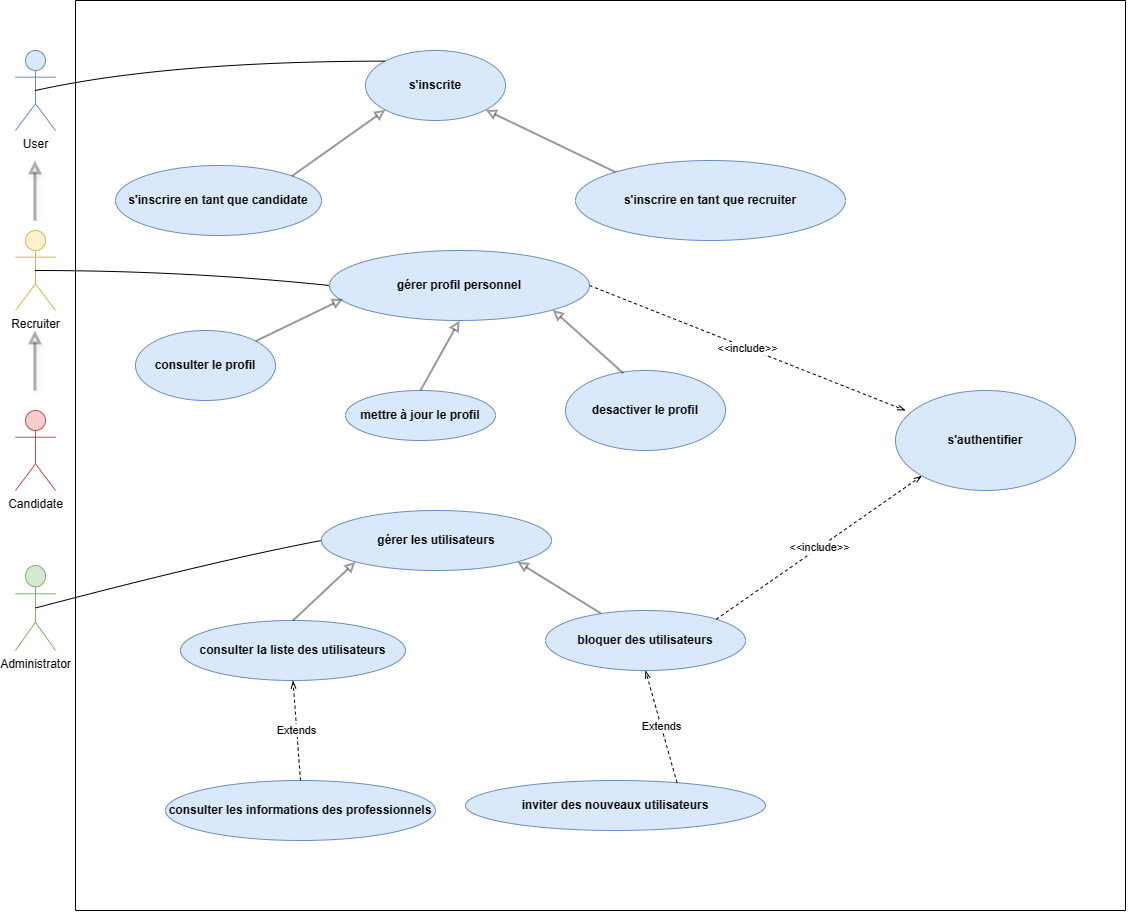

The diagram above was exported from draw.io. Its source (the exported page's mxGraphModel, read from the mxfile embedded in the PNG):
<mxGraphModel dx="2004" dy="1070" grid="1" gridSize="10" guides="1" tooltips="1" connect="1" arrows="1" fold="1" page="1" pageScale="1" pageWidth="827" pageHeight="1169" math="0" shadow="0">
  <root>
    <mxCell id="0" />
    <mxCell id="1" parent="0" />
    <mxCell id="rpe9RbkOmbz2Zm8SVD7d-1" value="User" style="shape=umlActor;verticalLabelPosition=bottom;verticalAlign=top;html=1;outlineConnect=0;fillColor=#dae8fc;strokeColor=#6c8ebf;" vertex="1" parent="1">
      <mxGeometry x="100" y="70" width="40" height="80" as="geometry" />
    </mxCell>
    <mxCell id="rpe9RbkOmbz2Zm8SVD7d-2" value="Recruiter" style="shape=umlActor;verticalLabelPosition=bottom;verticalAlign=top;html=1;outlineConnect=0;fillColor=#fff2cc;strokeColor=#d6b656;" vertex="1" parent="1">
      <mxGeometry x="100" y="250" width="40" height="80" as="geometry" />
    </mxCell>
    <mxCell id="rpe9RbkOmbz2Zm8SVD7d-3" value="Administrator" style="shape=umlActor;verticalLabelPosition=bottom;verticalAlign=top;html=1;outlineConnect=0;fillColor=#d5e8d4;strokeColor=#82b366;" vertex="1" parent="1">
      <mxGeometry x="100" y="585" width="40" height="85" as="geometry" />
    </mxCell>
    <mxCell id="rpe9RbkOmbz2Zm8SVD7d-4" value="Candidate" style="shape=umlActor;verticalLabelPosition=bottom;verticalAlign=top;html=1;outlineConnect=0;fillColor=#f8cecc;strokeColor=#b85450;" vertex="1" parent="1">
      <mxGeometry x="100" y="430" width="40" height="80" as="geometry" />
    </mxCell>
    <mxCell id="rpe9RbkOmbz2Zm8SVD7d-5" value="&lt;b&gt;s'inscrite&lt;/b&gt;" style="ellipse;whiteSpace=wrap;html=1;fillColor=#dae8fc;strokeColor=#6c8ebf;" vertex="1" parent="1">
      <mxGeometry x="450" y="70" width="140" height="70" as="geometry" />
    </mxCell>
    <mxCell id="rpe9RbkOmbz2Zm8SVD7d-6" value="&lt;b&gt;s'inscrire en tant que candidate&lt;/b&gt;" style="ellipse;whiteSpace=wrap;html=1;fillColor=#dae8fc;strokeColor=#6c8ebf;" vertex="1" parent="1">
      <mxGeometry x="200" y="185" width="206" height="70" as="geometry" />
    </mxCell>
    <mxCell id="rpe9RbkOmbz2Zm8SVD7d-7" value="&lt;b&gt;gérer profil personnel&lt;/b&gt;" style="ellipse;whiteSpace=wrap;html=1;fillColor=#dae8fc;strokeColor=#6c8ebf;" vertex="1" parent="1">
      <mxGeometry x="414" y="270" width="260" height="70" as="geometry" />
    </mxCell>
    <mxCell id="rpe9RbkOmbz2Zm8SVD7d-8" value="&lt;b&gt;s'inscrire en tant que recruiter&lt;/b&gt;" style="ellipse;whiteSpace=wrap;html=1;fillColor=#dae8fc;strokeColor=#6c8ebf;" vertex="1" parent="1">
      <mxGeometry x="660" y="180" width="270" height="80" as="geometry" />
    </mxCell>
    <mxCell id="rpe9RbkOmbz2Zm8SVD7d-31" value="&lt;b&gt;mettre à jour le profil&lt;/b&gt;" style="ellipse;whiteSpace=wrap;html=1;fillColor=#dae8fc;strokeColor=#6c8ebf;" vertex="1" parent="1">
      <mxGeometry x="430" y="410" width="150" height="50" as="geometry" />
    </mxCell>
    <mxCell id="rpe9RbkOmbz2Zm8SVD7d-32" value="&lt;b&gt;s'authentifier&lt;/b&gt;" style="ellipse;whiteSpace=wrap;html=1;fillColor=#dae8fc;strokeColor=#6c8ebf;" vertex="1" parent="1">
      <mxGeometry x="980" y="410" width="180" height="100" as="geometry" />
    </mxCell>
    <mxCell id="rpe9RbkOmbz2Zm8SVD7d-33" value="&lt;b&gt;desactiver le profil&lt;/b&gt;" style="ellipse;whiteSpace=wrap;html=1;fillColor=#dae8fc;strokeColor=#6c8ebf;" vertex="1" parent="1">
      <mxGeometry x="650" y="390" width="160" height="80" as="geometry" />
    </mxCell>
    <mxCell id="rpe9RbkOmbz2Zm8SVD7d-34" value="&lt;b&gt;consulter le profil&lt;/b&gt;" style="ellipse;whiteSpace=wrap;html=1;fillColor=#dae8fc;strokeColor=#6c8ebf;" vertex="1" parent="1">
      <mxGeometry x="220" y="350" width="140" height="70" as="geometry" />
    </mxCell>
    <mxCell id="rpe9RbkOmbz2Zm8SVD7d-36" value="&lt;b&gt;gérer les utilisateurs&lt;/b&gt;" style="ellipse;whiteSpace=wrap;html=1;fillColor=#dae8fc;strokeColor=#6c8ebf;" vertex="1" parent="1">
      <mxGeometry x="406" y="530" width="230" height="60" as="geometry" />
    </mxCell>
    <mxCell id="rpe9RbkOmbz2Zm8SVD7d-38" value="&lt;b&gt;inviter des nouveaux utilisateurs&lt;/b&gt;" style="ellipse;whiteSpace=wrap;html=1;fillColor=#dae8fc;strokeColor=#6c8ebf;" vertex="1" parent="1">
      <mxGeometry x="550" y="800" width="300" height="50" as="geometry" />
    </mxCell>
    <mxCell id="rpe9RbkOmbz2Zm8SVD7d-39" value="&lt;b&gt;consulter les informations des professionnels&lt;/b&gt;" style="ellipse;whiteSpace=wrap;html=1;fillColor=#dae8fc;strokeColor=#6c8ebf;" vertex="1" parent="1">
      <mxGeometry x="250" y="800" width="270" height="60" as="geometry" />
    </mxCell>
    <mxCell id="rpe9RbkOmbz2Zm8SVD7d-40" value="&lt;b&gt;consulter la liste des utilisateurs&lt;/b&gt;" style="ellipse;whiteSpace=wrap;html=1;fillColor=#dae8fc;strokeColor=#6c8ebf;" vertex="1" parent="1">
      <mxGeometry x="265" y="640" width="225" height="60" as="geometry" />
    </mxCell>
    <mxCell id="rpe9RbkOmbz2Zm8SVD7d-41" value="&lt;b&gt;bloquer des utilisateurs&lt;/b&gt;" style="ellipse;whiteSpace=wrap;html=1;fillColor=#dae8fc;strokeColor=#6c8ebf;" vertex="1" parent="1">
      <mxGeometry x="630" y="630" width="200" height="60" as="geometry" />
    </mxCell>
    <mxCell id="rpe9RbkOmbz2Zm8SVD7d-44" value="" style="endArrow=none;html=1;rounded=0;" edge="1" parent="1">
      <mxGeometry width="50" height="50" relative="1" as="geometry">
        <mxPoint x="160" y="930" as="sourcePoint" />
        <mxPoint x="160" y="20" as="targetPoint" />
      </mxGeometry>
    </mxCell>
    <mxCell id="rpe9RbkOmbz2Zm8SVD7d-45" value="" style="endArrow=none;html=1;rounded=0;" edge="1" parent="1">
      <mxGeometry width="50" height="50" relative="1" as="geometry">
        <mxPoint x="1210" y="930" as="sourcePoint" />
        <mxPoint x="160" y="930" as="targetPoint" />
      </mxGeometry>
    </mxCell>
    <mxCell id="rpe9RbkOmbz2Zm8SVD7d-46" value="" style="endArrow=none;html=1;rounded=0;" edge="1" parent="1">
      <mxGeometry width="50" height="50" relative="1" as="geometry">
        <mxPoint x="1210" y="930" as="sourcePoint" />
        <mxPoint x="1210" y="20" as="targetPoint" />
      </mxGeometry>
    </mxCell>
    <mxCell id="rpe9RbkOmbz2Zm8SVD7d-47" value="" style="endArrow=none;html=1;rounded=0;" edge="1" parent="1">
      <mxGeometry width="50" height="50" relative="1" as="geometry">
        <mxPoint x="160" y="20" as="sourcePoint" />
        <mxPoint x="1210" y="20" as="targetPoint" />
      </mxGeometry>
    </mxCell>
    <mxCell id="rpe9RbkOmbz2Zm8SVD7d-48" value="" style="curved=1;endArrow=none;html=1;rounded=0;exitX=0.5;exitY=0.5;exitDx=0;exitDy=0;exitPerimeter=0;entryX=0;entryY=0;entryDx=0;entryDy=0;endFill=0;" edge="1" parent="1" source="rpe9RbkOmbz2Zm8SVD7d-1" target="rpe9RbkOmbz2Zm8SVD7d-5">
      <mxGeometry width="50" height="50" relative="1" as="geometry">
        <mxPoint x="480" y="250" as="sourcePoint" />
        <mxPoint x="530" y="200" as="targetPoint" />
        <Array as="points">
          <mxPoint x="250" y="81" />
        </Array>
      </mxGeometry>
    </mxCell>
    <mxCell id="rpe9RbkOmbz2Zm8SVD7d-50" value="" style="curved=1;endArrow=none;html=1;rounded=0;exitX=0.5;exitY=0.5;exitDx=0;exitDy=0;exitPerimeter=0;entryX=0;entryY=0.5;entryDx=0;entryDy=0;endFill=0;" edge="1" parent="1" source="rpe9RbkOmbz2Zm8SVD7d-2" target="rpe9RbkOmbz2Zm8SVD7d-7">
      <mxGeometry width="50" height="50" relative="1" as="geometry">
        <mxPoint x="180" y="240" as="sourcePoint" />
        <mxPoint x="525" y="220" as="targetPoint" />
        <Array as="points">
          <mxPoint x="270" y="290" />
        </Array>
      </mxGeometry>
    </mxCell>
    <mxCell id="rpe9RbkOmbz2Zm8SVD7d-51" value="" style="curved=1;endArrow=none;html=1;rounded=0;exitX=0.5;exitY=0.5;exitDx=0;exitDy=0;exitPerimeter=0;entryX=0;entryY=0.5;entryDx=0;entryDy=0;endFill=0;" edge="1" parent="1" source="rpe9RbkOmbz2Zm8SVD7d-3" target="rpe9RbkOmbz2Zm8SVD7d-36">
      <mxGeometry width="50" height="50" relative="1" as="geometry">
        <mxPoint x="136" y="552.5" as="sourcePoint" />
        <mxPoint x="430" y="567.5" as="targetPoint" />
        <Array as="points">
          <mxPoint x="300" y="580" />
        </Array>
      </mxGeometry>
    </mxCell>
    <mxCell id="rpe9RbkOmbz2Zm8SVD7d-52" value="" style="endArrow=block;html=1;rounded=0;strokeWidth=2;endFill=0;jumpSize=6;opacity=40;fontSize=11;targetPerimeterSpacing=0;sourcePerimeterSpacing=0;jumpStyle=none;exitX=1;exitY=0;exitDx=0;exitDy=0;entryX=0;entryY=1;entryDx=0;entryDy=0;" edge="1" parent="1" source="rpe9RbkOmbz2Zm8SVD7d-6" target="rpe9RbkOmbz2Zm8SVD7d-5">
      <mxGeometry width="50" height="50" relative="1" as="geometry">
        <mxPoint x="460" y="250" as="sourcePoint" />
        <mxPoint x="470" y="140" as="targetPoint" />
      </mxGeometry>
    </mxCell>
    <mxCell id="rpe9RbkOmbz2Zm8SVD7d-53" value="" style="endArrow=block;html=1;rounded=0;strokeWidth=2;endFill=0;jumpSize=6;opacity=40;fontSize=11;targetPerimeterSpacing=0;sourcePerimeterSpacing=0;jumpStyle=none;exitX=0;exitY=0;exitDx=0;exitDy=0;entryX=1;entryY=1;entryDx=0;entryDy=0;" edge="1" parent="1" source="rpe9RbkOmbz2Zm8SVD7d-8" target="rpe9RbkOmbz2Zm8SVD7d-5">
      <mxGeometry width="50" height="50" relative="1" as="geometry">
        <mxPoint x="387" y="205" as="sourcePoint" />
        <mxPoint x="480" y="150" as="targetPoint" />
      </mxGeometry>
    </mxCell>
    <mxCell id="rpe9RbkOmbz2Zm8SVD7d-54" value="" style="endArrow=block;html=1;rounded=0;strokeWidth=2;endFill=0;jumpSize=6;opacity=40;fontSize=11;targetPerimeterSpacing=0;sourcePerimeterSpacing=0;jumpStyle=none;exitX=1;exitY=0;exitDx=0;exitDy=0;entryX=0.052;entryY=0.692;entryDx=0;entryDy=0;entryPerimeter=0;" edge="1" parent="1" source="rpe9RbkOmbz2Zm8SVD7d-34" target="rpe9RbkOmbz2Zm8SVD7d-7">
      <mxGeometry width="50" height="50" relative="1" as="geometry">
        <mxPoint x="313" y="395" as="sourcePoint" />
        <mxPoint x="406" y="340" as="targetPoint" />
      </mxGeometry>
    </mxCell>
    <mxCell id="rpe9RbkOmbz2Zm8SVD7d-55" value="" style="endArrow=block;html=1;rounded=0;strokeWidth=2;endFill=0;jumpSize=6;opacity=40;fontSize=11;targetPerimeterSpacing=0;sourcePerimeterSpacing=0;jumpStyle=none;exitX=0.362;exitY=0.035;exitDx=0;exitDy=0;exitPerimeter=0;entryX=1;entryY=1;entryDx=0;entryDy=0;" edge="1" parent="1" source="rpe9RbkOmbz2Zm8SVD7d-33" target="rpe9RbkOmbz2Zm8SVD7d-7">
      <mxGeometry width="50" height="50" relative="1" as="geometry">
        <mxPoint x="683.5" y="355" as="sourcePoint" />
        <mxPoint x="776.5" y="300" as="targetPoint" />
      </mxGeometry>
    </mxCell>
    <mxCell id="rpe9RbkOmbz2Zm8SVD7d-56" value="" style="endArrow=block;html=1;rounded=0;strokeWidth=2;endFill=0;jumpSize=6;opacity=40;fontSize=11;targetPerimeterSpacing=0;sourcePerimeterSpacing=0;jumpStyle=none;exitX=0.5;exitY=0;exitDx=0;exitDy=0;entryX=0.5;entryY=1;entryDx=0;entryDy=0;" edge="1" parent="1" source="rpe9RbkOmbz2Zm8SVD7d-31" target="rpe9RbkOmbz2Zm8SVD7d-7">
      <mxGeometry width="50" height="50" relative="1" as="geometry">
        <mxPoint x="367" y="435" as="sourcePoint" />
        <mxPoint x="460" y="380" as="targetPoint" />
      </mxGeometry>
    </mxCell>
    <mxCell id="rpe9RbkOmbz2Zm8SVD7d-57" value="" style="endArrow=block;html=1;rounded=0;strokeWidth=2;endFill=0;jumpSize=6;opacity=40;fontSize=11;targetPerimeterSpacing=0;sourcePerimeterSpacing=0;jumpStyle=none;exitX=0.276;exitY=0.046;exitDx=0;exitDy=0;exitPerimeter=0;entryX=1;entryY=1;entryDx=0;entryDy=0;" edge="1" parent="1" source="rpe9RbkOmbz2Zm8SVD7d-41" target="rpe9RbkOmbz2Zm8SVD7d-36">
      <mxGeometry width="50" height="50" relative="1" as="geometry">
        <mxPoint x="580" y="625" as="sourcePoint" />
        <mxPoint x="673" y="570" as="targetPoint" />
      </mxGeometry>
    </mxCell>
    <mxCell id="rpe9RbkOmbz2Zm8SVD7d-58" value="" style="endArrow=block;html=1;rounded=0;strokeWidth=2;endFill=0;jumpSize=6;opacity=40;fontSize=11;targetPerimeterSpacing=0;sourcePerimeterSpacing=0;jumpStyle=none;exitX=0.5;exitY=0;exitDx=0;exitDy=0;entryX=0;entryY=1;entryDx=0;entryDy=0;" edge="1" parent="1" source="rpe9RbkOmbz2Zm8SVD7d-40" target="rpe9RbkOmbz2Zm8SVD7d-36">
      <mxGeometry width="50" height="50" relative="1" as="geometry">
        <mxPoint x="310" y="639.5" as="sourcePoint" />
        <mxPoint x="403" y="584.5" as="targetPoint" />
      </mxGeometry>
    </mxCell>
    <mxCell id="rpe9RbkOmbz2Zm8SVD7d-59" value="Extends" style="endArrow=openThin;endFill=0;html=1;rounded=0;entryX=0.5;entryY=1;entryDx=0;entryDy=0;exitX=0.5;exitY=0;exitDx=0;exitDy=0;dashed=1;" edge="1" parent="1" source="rpe9RbkOmbz2Zm8SVD7d-39" target="rpe9RbkOmbz2Zm8SVD7d-40">
      <mxGeometry width="160" relative="1" as="geometry">
        <mxPoint x="280" y="760" as="sourcePoint" />
        <mxPoint x="440" y="760" as="targetPoint" />
      </mxGeometry>
    </mxCell>
    <mxCell id="rpe9RbkOmbz2Zm8SVD7d-60" value="Extends" style="endArrow=openThin;endFill=0;html=1;rounded=0;entryX=0.5;entryY=1;entryDx=0;entryDy=0;exitX=0.705;exitY=0.044;exitDx=0;exitDy=0;exitPerimeter=0;dashed=1;" edge="1" parent="1" source="rpe9RbkOmbz2Zm8SVD7d-38" target="rpe9RbkOmbz2Zm8SVD7d-41">
      <mxGeometry width="160" relative="1" as="geometry">
        <mxPoint x="674" y="810" as="sourcePoint" />
        <mxPoint x="719" y="710" as="targetPoint" />
      </mxGeometry>
    </mxCell>
    <mxCell id="rpe9RbkOmbz2Zm8SVD7d-61" value="&amp;lt;&amp;lt;include&amp;gt;&amp;gt;" style="endArrow=openThin;endFill=0;html=1;rounded=0;entryX=0;entryY=1;entryDx=0;entryDy=0;exitX=1;exitY=0;exitDx=0;exitDy=0;dashed=1;" edge="1" parent="1" source="rpe9RbkOmbz2Zm8SVD7d-41" target="rpe9RbkOmbz2Zm8SVD7d-32">
      <mxGeometry width="160" relative="1" as="geometry">
        <mxPoint x="961" y="683.5" as="sourcePoint" />
        <mxPoint x="930" y="571.5" as="targetPoint" />
      </mxGeometry>
    </mxCell>
    <mxCell id="rpe9RbkOmbz2Zm8SVD7d-62" value="&amp;lt;&amp;lt;include&amp;gt;&amp;gt;" style="endArrow=openThin;endFill=0;html=1;rounded=0;entryX=0.056;entryY=0.2;entryDx=0;entryDy=0;exitX=1;exitY=0.5;exitDx=0;exitDy=0;dashed=1;entryPerimeter=0;" edge="1" parent="1" source="rpe9RbkOmbz2Zm8SVD7d-7" target="rpe9RbkOmbz2Zm8SVD7d-32">
      <mxGeometry width="160" relative="1" as="geometry">
        <mxPoint x="710" y="454" as="sourcePoint" />
        <mxPoint x="915" y="310" as="targetPoint" />
      </mxGeometry>
    </mxCell>
    <mxCell id="rpe9RbkOmbz2Zm8SVD7d-63" value="" style="endArrow=block;html=1;rounded=0;endFill=0;strokeWidth=3;opacity=30;jumpSize=20;shadow=1;flowAnimation=0;" edge="1" parent="1">
      <mxGeometry width="50" height="50" relative="1" as="geometry">
        <mxPoint x="119.41" y="240" as="sourcePoint" />
        <mxPoint x="119.41" y="180" as="targetPoint" />
      </mxGeometry>
    </mxCell>
    <mxCell id="rpe9RbkOmbz2Zm8SVD7d-64" value="" style="endArrow=block;html=1;rounded=0;endFill=0;strokeWidth=3;opacity=30;jumpSize=20;shadow=1;flowAnimation=0;" edge="1" parent="1">
      <mxGeometry width="50" height="50" relative="1" as="geometry">
        <mxPoint x="119.41" y="410" as="sourcePoint" />
        <mxPoint x="119.41" y="350" as="targetPoint" />
      </mxGeometry>
    </mxCell>
  </root>
</mxGraphModel>